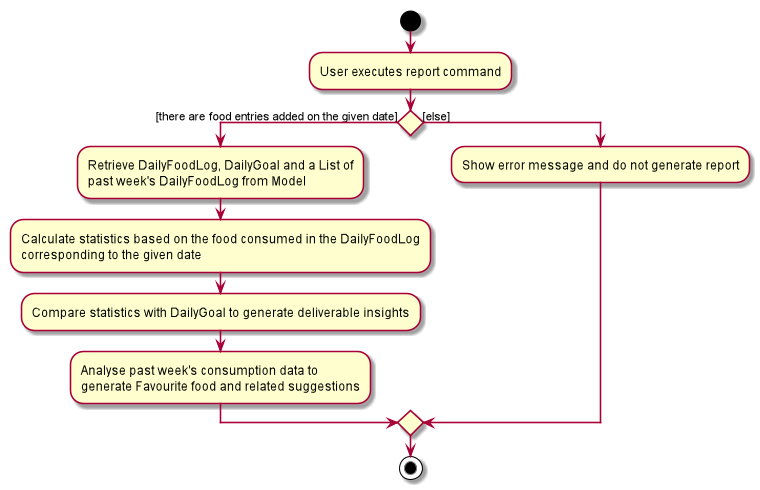

The diagram above was rendered by PlantUML. Its source (embedded in the PNG):
@startuml
start
:User executes report command;

if () then ([there are food entries added on the given date])
    :Retrieve DailyFoodLog, DailyGoal and a List of
    past week's DailyFoodLog from Model;
    :Calculate statistics based on the food consumed in the DailyFoodLog
    corresponding to the given date;
    :Compare statistics with DailyGoal to generate deliverable insights;
    :Analyse past week's consumption data to
    generate Favourite food and related suggestions;
else ([else])
    :Show error message and do not generate report;
endif
stop
@enduml